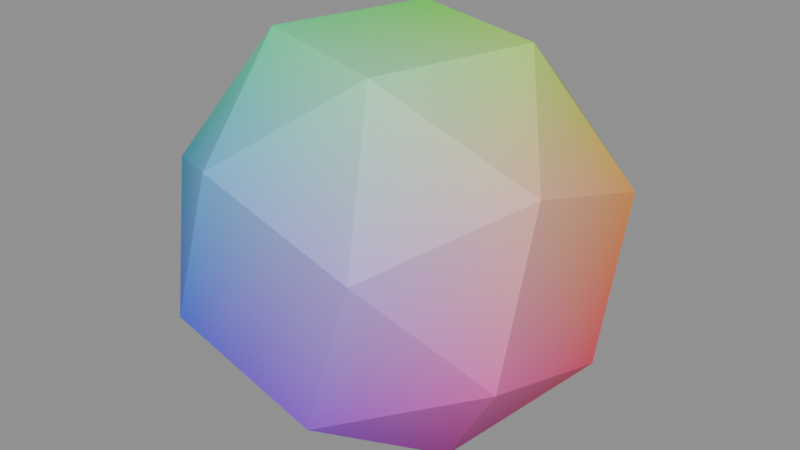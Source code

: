 # Source: zeometry-polyhedra-snub-cube.blend  (saved by Blender 5.2.44; exported with 4.5.12 LTS)
import bpy
from mathutils import Matrix  # noqa: F401  (used for matrix-valued properties, if any)

bpy.ops.wm.read_factory_settings(use_empty=True)
scene = bpy.context.scene
scene.name = 'zeometry-polyhedra-snub-cube'

# ---- collections
col_snub_cube = bpy.data.collections.new('Snub Cube'); scene.collection.children.link(col_snub_cube)

# ---- materials (node trees are filled in below, after node groups)
mat_mat_collapsesolidpolygon_175 = bpy.data.materials.new('Mat_CollapseSolidPolygon.175')

# ---- material node trees
mat_mat_collapsesolidpolygon_175.use_nodes = True; mat_mat_collapsesolidpolygon_175.node_tree.nodes.clear()
_N = mat_mat_collapsesolidpolygon_175.node_tree.nodes; _L = mat_mat_collapsesolidpolygon_175.node_tree.links
n0 = _N.new('ShaderNodeBsdfPrincipled'); n0.name = 'Principled BSDF'; n0.location = (10, 300)
n0.inputs[2].default_value = 0.5528
n0.inputs[10].default_value = 0.005
n1 = _N.new('ShaderNodeOutputMaterial'); n1.name = 'Material Output'; n1.location = (300, 300)
n2 = _N.new('ShaderNodeVertexColor'); n2.name = 'Color Attribute'; n2.location = (-450, -30)
_L.new(n0.outputs[0], n1.inputs[0])
_L.new(n2.outputs[0], n0.inputs[0])
n1.is_active_output = True

# ---- meshes
me_mesh_001 = bpy.data.meshes.new('Mesh.001')
me_mesh_001.from_pydata([(0.138, 0.07219, 0.5), (0.138, 0.07219, 0.5), (0.138, 0.07219, 0.5), (0.138, 0.07219, 0.5), (0.138, 0.07219, 0.5), (0.25, 0.138, 0.3222), (0.25, 0.138, 0.3222), (0.25, 0.138, 0.3222), (0.25, 0.138, 0.3222), (0.25, 0.138, 0.3222), (0.07187, 0.25, 0.3881), (0.07187, 0.25, 0.3881), (0.07187, 0.25, 0.3881), (0.07187, 0.25, 0.3881), (0.07187, 0.25, 0.3881), (-0.07186, 0.1388, 0.5), (-0.07186, 0.1388, 0.5), (-0.07186, 0.1388, 0.5), (-0.07186, 0.1388, 0.5), (-0.07186, 0.1388, 0.5), (-0.1381, 0.25, 0.3219), (-0.1381, 0.25, 0.3219), (-0.1381, 0.25, 0.3219), (-0.1381, 0.25, 0.3219), (-0.1381, 0.25, 0.3219), (-0.25, 0.07099, 0.3871), (-0.25, 0.07099, 0.3871), (-0.25, 0.07099, 0.3871), (-0.25, 0.07099, 0.3871), (-0.25, 0.07099, 0.3871), (0.25, -0.138, 0.1778), (0.25, -0.138, 0.1778), (0.25, -0.138, 0.1778), (0.25, -0.138, 0.1778), (0.25, -0.138, 0.1778), (0.07226, -0.25, 0.1112), (0.07226, -0.25, 0.1112), (0.07226, -0.25, 0.1112), (0.07226, -0.25, 0.1112), (0.07226, -0.25, 0.1112), (0.1372, -0.07178, 0.0), (0.1372, -0.07178, 0.0), (0.1372, -0.07178, 0.0), (0.1372, -0.07178, 0.0), (0.1372, -0.07178, 0.0), (-0.138, -0.07219, 0.5), (-0.138, -0.07219, 0.5), (-0.138, -0.07219, 0.5), (-0.138, -0.07219, 0.5), (-0.138, -0.07219, 0.5), (-0.25, -0.1363, 0.3213), (-0.25, -0.1363, 0.3213), (-0.25, -0.1363, 0.3213), (-0.25, -0.1363, 0.3213), (-0.25, -0.1363, 0.3213), (-0.07226, -0.25, 0.3888), (-0.07226, -0.25, 0.3888), (-0.07226, -0.25, 0.3888), (-0.07226, -0.25, 0.3888), (-0.07226, -0.25, 0.3888), (0.07186, -0.1388, 0.5), (0.07186, -0.1388, 0.5), (0.07186, -0.1388, 0.5), (0.07186, -0.1388, 0.5), (0.07186, -0.1388, 0.5), (0.25, -0.0719, 0.3888), (0.25, -0.0719, 0.3888), (0.25, -0.0719, 0.3888), (0.25, -0.0719, 0.3888), (0.25, -0.0719, 0.3888), (0.25, 0.0719, 0.1112), (0.25, 0.0719, 0.1112), (0.25, 0.0719, 0.1112), (0.25, 0.0719, 0.1112), (0.25, 0.0719, 0.1112), (-0.25, 0.1363, 0.1787), (-0.25, 0.1363, 0.1787), (-0.25, 0.1363, 0.1787), (-0.25, 0.1363, 0.1787), (-0.25, 0.1363, 0.1787), (-0.25, -0.07099, 0.1129), (-0.25, -0.07099, 0.1129), (-0.25, -0.07099, 0.1129), (-0.25, -0.07099, 0.1129), (-0.25, -0.07099, 0.1129), (0.1388, -0.25, 0.3223), (0.1388, -0.25, 0.3223), (0.1388, -0.25, 0.3223), (0.1388, -0.25, 0.3223), (0.1388, -0.25, 0.3223), (-0.1388, -0.25, 0.1777), (-0.1388, -0.25, 0.1777), (-0.1388, -0.25, 0.1777), (-0.1388, -0.25, 0.1777), (-0.1388, -0.25, 0.1777), (0.07145, 0.138, 2.98e-08), (0.07145, 0.138, 2.98e-08), (0.07145, 0.138, 2.98e-08), (0.07145, 0.138, 2.98e-08), (0.07145, 0.138, 2.98e-08), (-0.07145, -0.138, 0.0), (-0.07145, -0.138, 0.0), (-0.07145, -0.138, 0.0), (-0.07145, -0.138, 0.0), (-0.07145, -0.138, 0.0), (-0.1372, 0.07178, 2.98e-08), (-0.1372, 0.07178, 2.98e-08), (-0.1372, 0.07178, 2.98e-08), (-0.1372, 0.07178, 2.98e-08), (-0.1372, 0.07178, 2.98e-08), (0.1381, 0.25, 0.1781), (0.1381, 0.25, 0.1781), (0.1381, 0.25, 0.1781), (0.1381, 0.25, 0.1781), (0.1381, 0.25, 0.1781), (-0.07187, 0.25, 0.1119), (-0.07187, 0.25, 0.1119), (-0.07187, 0.25, 0.1119), (-0.07187, 0.25, 0.1119), (-0.07187, 0.25, 0.1119)], [], [(3, 6, 14), (15, 21, 28), (31, 39, 43), (46, 53, 55), (0, 18, 49), (0, 49, 61), (69, 34, 74), (69, 74, 9), (25, 75, 80), (25, 80, 50), (85, 58, 94), (85, 94, 36), (96, 40, 103), (96, 103, 109), (64, 88, 66), (71, 99, 113), (115, 106, 78), (83, 100, 91), (63, 65, 2), (7, 4, 67), (1, 12, 19), (23, 17, 10), (16, 29, 47), (52, 45, 27), (48, 57, 60), (86, 62, 59), (32, 44, 72), (98, 70, 42), (73, 114, 8), (13, 5, 112), (68, 89, 33), (38, 30, 87), (111, 97, 119), (108, 117, 95), (79, 22, 116), (26, 20, 76), (77, 105, 82), (101, 84, 107), (81, 90, 51), (56, 54, 92), (93, 102, 35), (41, 37, 104), (24, 11, 110), (24, 110, 118)])
me_mesh_001.polygons.foreach_set('use_smooth', [0, 0, 0, 0, 0, 0, 0, 0, 0, 0, 0, 0, 0, 0, 0, 1, 0, 0, 0, 0, 0, 0, 0, 0, 0, 0, 0, 0, 0, 0, 0, 0, 0, 0, 0, 0, 0, 0, 0, 1, 1, 0, 0, 0])
_uv = me_mesh_001.uv_layers.new(name='UVMap')
_uv.uv.foreach_set('vector', [0.5274, 0.5143, 0.5497, 0.5274, 0.5143, 0.5497, 0.4857, 0.5276, 0.4726, 0.5497, 0.4503, 0.5141, 0.5497, 0.4726, 0.5144, 0.4503, 0.5273, 0.4857, 0.4726, 0.4857, 0.4503, 0.4729, 0.4856, 0.4503, 0.5274, 0.5143, 0.4857, 0.5276, 0.4726, 0.4857, 0.5274, 0.5143, 0.4726, 0.4857, 0.5143, 0.4724, 0.5497, 0.4857, 0.5497, 0.4726, 0.5497, 0.5143, 0.5497, 0.4857, 0.5497, 0.5143, 0.5497, 0.5274, 0.4503, 0.5141, 0.4503, 0.5271, 0.4503, 0.4859, 0.4503, 0.5141, 0.4503, 0.4859, 0.4503, 0.4729, 0.5276, 0.4503, 0.4856, 0.4503, 0.4724, 0.4503, 0.5276, 0.4503, 0.4724, 0.4503, 0.5144, 0.4503, 0.5142, 0.5274, 0.5273, 0.4857, 0.4858, 0.4726, 0.5142, 0.5274, 0.4858, 0.4726, 0.4727, 0.5143, 0.5143, 0.4724, 0.5276, 0.4503, 0.5497, 0.4857, 0.5497, 0.5143, 0.5142, 0.5274, 0.5274, 0.5497, 0.4857, 0.5497, 0.4727, 0.5143, 0.4503, 0.5271, 0.4503, 0.4859, 0.4858, 0.4726, 0.4724, 0.4503, 0.5143, 0.4724, 0.5497, 0.4857, 0.5274, 0.5143, 0.5497, 0.5274, 0.5274, 0.5143, 0.5497, 0.4857, 0.5274, 0.5143, 0.5143, 0.5497, 0.4857, 0.5276, 0.4726, 0.5497, 0.4857, 0.5276, 0.5143, 0.5497, 0.4857, 0.5276, 0.4503, 0.5141, 0.4726, 0.4857, 0.4503, 0.4729, 0.4726, 0.4857, 0.4503, 0.5141, 0.4726, 0.4857, 0.4856, 0.4503, 0.5143, 0.4724, 0.5276, 0.4503, 0.5143, 0.4724, 0.4856, 0.4503, 0.5497, 0.4726, 0.5273, 0.4857, 0.5497, 0.5143, 0.5142, 0.5274, 0.5497, 0.5143, 0.5273, 0.4857, 0.5497, 0.5143, 0.5274, 0.5497, 0.5497, 0.5274, 0.5143, 0.5497, 0.5497, 0.5274, 0.5274, 0.5497, 0.5497, 0.4857, 0.5276, 0.4503, 0.5497, 0.4726, 0.5144, 0.4503, 0.5497, 0.4726, 0.5276, 0.4503, 0.5274, 0.5497, 0.5142, 0.5274, 0.4857, 0.5497, 0.4727, 0.5143, 0.4857, 0.5497, 0.5142, 0.5274, 0.4503, 0.5271, 0.4726, 0.5497, 0.4857, 0.5497, 0.4503, 0.5141, 0.4726, 0.5497, 0.4503, 0.5271, 0.4503, 0.5271, 0.4727, 0.5143, 0.4503, 0.4859, 0.4858, 0.4726, 0.4503, 0.4859, 0.4727, 0.5143, 0.4503, 0.4859, 0.4724, 0.4503, 0.4503, 0.4729, 0.4856, 0.4503, 0.4503, 0.4729, 0.4724, 0.4503, 0.4724, 0.4503, 0.4858, 0.4726, 0.5144, 0.4503, 0.5273, 0.4857, 0.5144, 0.4503, 0.4858, 0.4726, 0.4726, 0.5497, 0.5143, 0.5497, 0.5274, 0.5497, 0.4726, 0.5497, 0.5274, 0.5497, 0.4857, 0.5497])
_ca = me_mesh_001.color_attributes.new('Color', 'BYTE_COLOR', 'CORNER')
_ca.data.foreach_set('color', [0.4735, 0.855, 0.1221, 1.0, 0.855, 0.3372, 0.0648, 1.0, 0.3372, 0.4735, 0.005605, 1.0, 0.1221, 0.855, 0.06301, 1.0, 0.06301, 0.3372, 0.005605, 1.0, 0.005605, 0.4735, 0.1221, 1.0, 0.855, 0.1221, 0.4735, 1.0, 0.3372, 0.06301, 0.855, 1.0, 0.4735, 0.005605, 0.3372, 1.0, 0.06301, 0.855, 0.3372, 1.0, 0.005182, 0.3372, 0.4735, 1.0, 0.1221, 0.4735, 0.855, 1.0, 0.4735, 0.855, 0.1221, 1.0, 0.1221, 0.855, 0.06301, 1.0, 0.06301, 0.855, 0.3372, 1.0, 0.4735, 0.855, 0.1221, 1.0, 0.06301, 0.855, 0.3372, 1.0, 0.3372, 0.855, 0.4735, 1.0, 0.855, 0.4793, 0.3372, 1.0, 0.855, 0.1221, 0.4735, 1.0, 0.855, 0.06301, 0.1221, 1.0, 0.855, 0.4793, 0.3372, 1.0, 0.855, 0.06301, 0.1221, 1.0, 0.855, 0.3372, 0.0648, 1.0, 0.005605, 0.4735, 0.1221, 1.0, 0.005605, 0.1221, 0.0648, 1.0, 0.005605, 0.0648, 0.3372, 1.0, 0.005605, 0.4735, 0.1221, 1.0, 0.005605, 0.0648, 0.3372, 1.0, 0.005182, 0.3372, 0.4735, 1.0, 0.4793, 0.3372, 0.855, 1.0, 0.1221, 0.4735, 0.855, 1.0, 0.06301, 0.1221, 0.855, 1.0, 0.4793, 0.3372, 0.855, 1.0, 0.06301, 0.1221, 0.855, 1.0, 0.3372, 0.06301, 0.855, 1.0, 0.3372, 0.005605, 0.0648, 1.0, 0.4735, 0.005605, 0.3372, 1.0, 0.1221, 0.005605, 0.4735, 1.0, 0.3372, 0.005605, 0.0648, 1.0, 0.1221, 0.005605, 0.4735, 1.0, 0.0648, 0.005605, 0.1221, 1.0, 0.3372, 0.855, 0.4735, 1.0, 0.4793, 0.3372, 0.855, 1.0, 0.855, 0.4793, 0.3372, 1.0, 0.855, 0.06301, 0.1221, 1.0, 0.3372, 0.005605, 0.0648, 1.0, 0.4735, 0.1221, 0.005605, 1.0, 0.1221, 0.0648, 0.005605, 1.0, 0.0648, 0.005605, 0.1221, 1.0, 0.005605, 0.1221, 0.0648, 1.0, 0.005605, 0.0648, 0.3372, 1.0, 0.1221, 0.005605, 0.4735, 1.0, 0.06301, 0.1221, 0.855, 1.0, 0.3372, 0.855, 0.4735, 1.0, 0.855, 0.4793, 0.3372, 1.0, 0.4735, 0.855, 0.1221, 1.0, 0.855, 0.3372, 0.0648, 1.0, 0.4735, 0.855, 0.1221, 1.0, 0.855, 0.4793, 0.3372, 1.0, 0.4735, 0.855, 0.1221, 1.0, 0.3372, 0.4735, 0.005605, 1.0, 0.1221, 0.855, 0.06301, 1.0, 0.06301, 0.3372, 0.005605, 1.0, 0.1221, 0.855, 0.06301, 1.0, 0.3372, 0.4735, 0.005605, 1.0, 0.1221, 0.855, 0.06301, 1.0, 0.005605, 0.4735, 0.1221, 1.0, 0.06301, 0.855, 0.3372, 1.0, 0.005182, 0.3372, 0.4735, 1.0, 0.06301, 0.855, 0.3372, 1.0, 0.005605, 0.4735, 0.1221, 1.0, 0.06301, 0.855, 0.3372, 1.0, 0.1221, 0.4735, 0.855, 1.0, 0.3372, 0.855, 0.4735, 1.0, 0.4793, 0.3372, 0.855, 1.0, 0.3372, 0.855, 0.4735, 1.0, 0.1221, 0.4735, 0.855, 1.0, 0.855, 0.1221, 0.4735, 1.0, 0.4735, 0.005605, 0.3372, 1.0, 0.855, 0.06301, 0.1221, 1.0, 0.3372, 0.005605, 0.0648, 1.0, 0.855, 0.06301, 0.1221, 1.0, 0.4735, 0.005605, 0.3372, 1.0, 0.855, 0.06301, 0.1221, 1.0, 0.4735, 0.1221, 0.005605, 1.0, 0.855, 0.3372, 0.0648, 1.0, 0.3372, 0.4735, 0.005605, 1.0, 0.855, 0.3372, 0.0648, 1.0, 0.4735, 0.1221, 0.005605, 1.0, 0.855, 0.4793, 0.3372, 1.0, 0.4793, 0.3372, 0.855, 1.0, 0.855, 0.1221, 0.4735, 1.0, 0.3372, 0.06301, 0.855, 1.0, 0.855, 0.1221, 0.4735, 1.0, 0.4793, 0.3372, 0.855, 1.0, 0.4735, 0.1221, 0.005605, 1.0, 0.3372, 0.005605, 0.0648, 1.0, 0.1221, 0.0648, 0.005605, 1.0, 0.0648, 0.005605, 0.1221, 1.0, 0.1221, 0.0648, 0.005605, 1.0, 0.3372, 0.005605, 0.0648, 1.0, 0.005605, 0.1221, 0.0648, 1.0, 0.06301, 0.3372, 0.005605, 1.0, 0.1221, 0.0648, 0.005605, 1.0, 0.005605, 0.4735, 0.1221, 1.0, 0.06301, 0.3372, 0.005605, 1.0, 0.005605, 0.1221, 0.0648, 1.0, 0.005605, 0.1221, 0.0648, 1.0, 0.0648, 0.005605, 0.1221, 1.0, 0.005605, 0.0648, 0.3372, 1.0, 0.1221, 0.005605, 0.4735, 1.0, 0.005605, 0.0648, 0.3372, 1.0, 0.0648, 0.005605, 0.1221, 1.0, 0.005605, 0.0648, 0.3372, 1.0, 0.06301, 0.1221, 0.855, 1.0, 0.005182, 0.3372, 0.4735, 1.0, 0.1221, 0.4735, 0.855, 1.0, 0.005182, 0.3372, 0.4735, 1.0, 0.06301, 0.1221, 0.855, 1.0, 0.06301, 0.1221, 0.855, 1.0, 0.1221, 0.005605, 0.4735, 1.0, 0.3372, 0.06301, 0.855, 1.0, 0.4735, 0.005605, 0.3372, 1.0, 0.3372, 0.06301, 0.855, 1.0, 0.1221, 0.005605, 0.4735, 1.0, 0.06301, 0.3372, 0.005605, 1.0, 0.3372, 0.4735, 0.005605, 1.0, 0.4735, 0.1221, 0.005605, 1.0, 0.06301, 0.3372, 0.005605, 1.0, 0.4735, 0.1221, 0.005605, 1.0, 0.1221, 0.0648, 0.005605, 1.0])
me_mesh_001.materials.append(mat_mat_collapsesolidpolygon_175)
me_mesh_001.update()
me_mesh_001.normals_split_custom_set([tuple(v) for v in zip(*[iter([0.5767, 0.5779, 0.5775, 0.5767, 0.5779, 0.5775, 0.5767, 0.5779, 0.5775, -0.5829, 0.574, 0.5751, -0.5829, 0.574, 0.5751, -0.5829, 0.574, 0.5751, 0.5784, -0.573, -0.5807, 0.5784, -0.573, -0.5807, 0.5784, -0.573, -0.5807, -0.5849, -0.5743, 0.5728, -0.5849, -0.5743, 0.5728, -0.5849, -0.5743, 0.5728, 0.0, -1.285e-07, 1.0, 0.0, -1.285e-07, 1.0, 0.0, -1.285e-07, 1.0, 1.531e-07, -2.975e-07, 1.0, 1.531e-07, -2.975e-07, 1.0, 1.531e-07, -2.975e-07, 1.0, 1.0, -7.646e-08, 0.0, 1.0, -7.646e-08, 0.0, 1.0, -7.646e-08, 0.0, 1.0, 0.0, 0.0, 1.0, 0.0, 0.0, 1.0, 0.0, 0.0, -1.0, -7.844e-08, 0.0, -1.0, -7.844e-08, 0.0, -1.0, -7.844e-08, 0.0, -1.0, 1.569e-07, 0.0, -1.0, 1.569e-07, 0.0, -1.0, 1.569e-07, 0.0, -4.049e-08, -1.0, -3.042e-07, -4.049e-08, -1.0, -3.042e-07, -4.049e-08, -1.0, -3.042e-07, 3.474e-09, -1.0, 1.521e-07, 3.474e-09, -1.0, 1.521e-07, 3.474e-09, -1.0, 1.521e-07, -4.1e-08, 1.292e-07, -1.0, -4.1e-08, 1.292e-07, -1.0, -4.1e-08, 1.292e-07, -1.0, -4.1e-08, 1.292e-07, -1.0, -4.1e-08, 1.292e-07, -1.0, -4.1e-08, 1.292e-07, -1.0, 0.5772, -0.5766, 0.5783, 0.5772, -0.5766, 0.5783, 0.5772, -0.5766, 0.5783, 0.5745, 0.5787, -0.5788, 0.5745, 0.5787, -0.5788, 0.5745, 0.5787, -0.5788, -0.5823, 0.5746, -0.5751, -0.5823, 0.5746, -0.5751, -0.5823, 0.5746, -0.5751, -0.581, -0.5709, -0.58, -0.581, -0.5709, -0.58, -0.581, -0.5709, -0.58, 0.5681, -0.178, 0.8035, 0.5681, -0.178, 0.8035, 0.5681, -0.178, 0.8035, 0.8003, 0.1813, 0.5716, 0.8003, 0.1813, 0.5716, 0.8003, 0.1813, 0.5716, 0.1812, 0.5713, 0.8005, 0.1812, 0.5713, 0.8005, 0.1812, 0.5713, 0.8005, -0.1792, 0.8032, 0.5682, -0.1792, 0.8032, 0.5682, -0.1792, 0.8032, 0.5682, -0.5746, 0.18, 0.7984, -0.5746, 0.18, 0.7984, -0.5746, 0.18, 0.7984, -0.8029, -0.1803, 0.5682, -0.8029, -0.1803, 0.5682, -0.8029, -0.1803, 0.5682, -0.1804, -0.5686, 0.8026, -0.1804, -0.5686, 0.8026, -0.1804, -0.5686, 0.8026, 0.1796, -0.802, 0.5696, 0.1796, -0.802, 0.5696, 0.1796, -0.802, 0.5696, 0.798, -0.1822, -0.5744, 0.798, -0.1822, -0.5744, 0.798, -0.1822, -0.5744, 0.5666, 0.1775, -0.8046, 0.5666, 0.1775, -0.8046, 0.5666, 0.1775, -0.8046, 0.8013, 0.5709, -0.1789, 0.8013, 0.5709, -0.1789, 0.8013, 0.5709, -0.1789, 0.5703, 0.8016, 0.1798, 0.5703, 0.8016, 0.1798, 0.5703, 0.8016, 0.1798, 0.8034, -0.5682, 0.178, 0.8034, -0.5682, 0.178, 0.8034, -0.5682, 0.178, 0.5717, -0.8004, -0.1803, 0.5717, -0.8004, -0.1803, 0.5717, -0.8004, -0.1803, 0.1801, 0.8009, -0.5711, 0.1801, 0.8009, -0.5711, 0.1801, 0.8009, -0.5711, -0.1808, 0.5697, -0.8017, -0.1808, 0.5697, -0.8017, -0.1808, 0.5697, -0.8017, -0.5766, 0.7965, -0.1818, -0.5766, 0.7965, -0.1818, -0.5766, 0.7965, -0.1818, -0.804, 0.5675, 0.1778, -0.804, 0.5675, 0.1778, -0.804, 0.5675, 0.1778, -0.8007, 0.1812, -0.571, -0.8007, 0.1812, -0.571, -0.8007, 0.1812, -0.571, -0.5731, -0.1796, -0.7996, -0.5731, -0.1796, -0.7996, -0.5731, -0.1796, -0.7996, -0.8061, -0.5648, -0.177, -0.8061, -0.5648, -0.177, -0.8061, -0.5648, -0.177, -0.5781, -0.7954, 0.1823, -0.5781, -0.7954, 0.1823, -0.5781, -0.7954, 0.1823, -0.1805, -0.7998, -0.5725, -0.1805, -0.7998, -0.5725, -0.1805, -0.7998, -0.5725, 0.1799, -0.567, -0.8038, 0.1799, -0.567, -0.8038, 0.1799, -0.567, -0.8038, 4.77e-08, 1.0, 1.538e-07, 4.77e-08, 1.0, 1.538e-07, 4.77e-08, 1.0, 1.538e-07, -4.071e-08, 1.0, 1.538e-07, -4.071e-08, 1.0, 1.538e-07, -4.071e-08, 1.0, 1.538e-07])] * 3)])

# ---- objects
ob_snub_cube = bpy.data.objects.new('Snub Cube', me_mesh_001)

# ---- transforms, parenting, visibility, modifiers, constraints
ob_snub_cube.location = (0.25, 0.0, 0.0)
ob_snub_cube.rotation_mode = 'QUATERNION'
ob_snub_cube.rotation_quaternion = (1.0, 0.0, 0.0, 0.0)

# ---- collection membership
col_snub_cube.objects.link(ob_snub_cube)

# ---- scene / render settings (as saved in the file)
scene.frame_start = 1; scene.frame_end = 250; scene.frame_set(1)
scene.render.engine = 'BLENDER_EEVEE_NEXT'
scene.render.image_settings.exr_codec = 'NONE'
scene.render.use_bake_clear = False
scene.render.bake_margin = 0
scene.render.bake_bias = 0.0
scene.render.bake_samples = 0
scene.render.simplify_subdivision_render = 0
scene.render.simplify_child_particles_render = 0.0
scene.render.compositor_device = 'GPU'
scene.eevee.use_volume_custom_range = False
scene.eevee.gtao_distance = 0.0
scene.eevee.use_fast_gi = False
scene.eevee.fast_gi_thickness_near = 0.1
scene.eevee.fast_gi_thickness_far = 0.0
scene.eevee.ray_tracing_options.screen_trace_thickness = 0.1
bpy.context.view_layer.update()

# ---- added for rendering (the .blend has no active camera and no usable light): camera, sun + grey world if the file has none
cam_auto = bpy.data.cameras.new('AutoCamera')
cam_auto.lens = 50.0
cam_auto.sensor_width = 36.0
cam_auto.clip_end = 1000.0
ob_auto_camera = bpy.data.objects.new('AutoCamera', cam_auto)
scene.collection.objects.link(ob_auto_camera)
ob_auto_camera.location = (1.05127, -0.961522, 0.891014)
ob_auto_camera.rotation_euler = (1.09748, -7.21219e-08, 0.694738)
scene.camera = ob_auto_camera
light_auto_sun = bpy.data.lights.new('AutoSun', 'SUN')
light_auto_sun.energy = 3.0
light_auto_sun.angle = 0.0523599
ob_auto_sun = bpy.data.objects.new('AutoSun', light_auto_sun)
scene.collection.objects.link(ob_auto_sun)
ob_auto_sun.rotation_euler = (0.872665, 0.174533, 0.523599)
if scene.world is None:
    world_auto = bpy.data.worlds.new('AutoWorld')
    world_auto.color = (0.3, 0.3, 0.3)
    scene.world = world_auto
bpy.context.view_layer.update()
